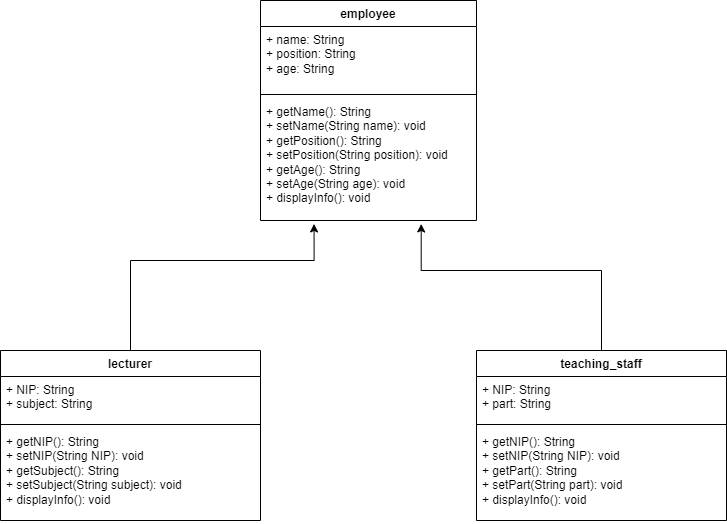

The diagram above was exported from draw.io. Its source (the exported page's mxGraphModel, read from the mxfile embedded in the PNG):
<mxGraphModel dx="1290" dy="603" grid="1" gridSize="10" guides="1" tooltips="1" connect="1" arrows="1" fold="1" page="1" pageScale="1" pageWidth="827" pageHeight="1169" math="0" shadow="0">
  <root>
    <mxCell id="0" />
    <mxCell id="1" parent="0" />
    <mxCell id="fBsm1kwhol2y5aE75Sfc-1" value="employee" style="swimlane;fontStyle=1;align=center;verticalAlign=top;childLayout=stackLayout;horizontal=1;startSize=26;horizontalStack=0;resizeParent=1;resizeParentMax=0;resizeLast=0;collapsible=1;marginBottom=0;whiteSpace=wrap;html=1;" vertex="1" parent="1">
      <mxGeometry x="311" y="50" width="216" height="220" as="geometry" />
    </mxCell>
    <mxCell id="fBsm1kwhol2y5aE75Sfc-2" value="+ name: String&lt;div&gt;+ position: String&lt;br&gt;&lt;/div&gt;&lt;div&gt;+ age: String&lt;br&gt;&lt;/div&gt;" style="text;strokeColor=none;fillColor=none;align=left;verticalAlign=top;spacingLeft=4;spacingRight=4;overflow=hidden;rotatable=0;points=[[0,0.5],[1,0.5]];portConstraint=eastwest;whiteSpace=wrap;html=1;" vertex="1" parent="fBsm1kwhol2y5aE75Sfc-1">
      <mxGeometry y="26" width="216" height="64" as="geometry" />
    </mxCell>
    <mxCell id="fBsm1kwhol2y5aE75Sfc-3" value="" style="line;strokeWidth=1;fillColor=none;align=left;verticalAlign=middle;spacingTop=-1;spacingLeft=3;spacingRight=3;rotatable=0;labelPosition=right;points=[];portConstraint=eastwest;strokeColor=inherit;" vertex="1" parent="fBsm1kwhol2y5aE75Sfc-1">
      <mxGeometry y="90" width="216" height="8" as="geometry" />
    </mxCell>
    <mxCell id="fBsm1kwhol2y5aE75Sfc-4" value="&lt;div&gt;+ getName(): String&lt;br&gt;&lt;/div&gt;&lt;div&gt;+ setName(String name): void&lt;br&gt;&lt;/div&gt;&lt;div&gt;+ getPosition(): String&lt;br&gt;&lt;/div&gt;&lt;div&gt;+ setPosition(String position): void&lt;br&gt;&lt;/div&gt;&lt;div&gt;+ getAge(): String&lt;br&gt;&lt;/div&gt;&lt;div&gt;+ setAge(String age): void&lt;br&gt;&lt;/div&gt;+ displayInfo(): void" style="text;strokeColor=none;fillColor=none;align=left;verticalAlign=top;spacingLeft=4;spacingRight=4;overflow=hidden;rotatable=0;points=[[0,0.5],[1,0.5]];portConstraint=eastwest;whiteSpace=wrap;html=1;" vertex="1" parent="fBsm1kwhol2y5aE75Sfc-1">
      <mxGeometry y="98" width="216" height="122" as="geometry" />
    </mxCell>
    <mxCell id="fBsm1kwhol2y5aE75Sfc-16" style="edgeStyle=orthogonalEdgeStyle;rounded=0;orthogonalLoop=1;jettySize=auto;html=1;entryX=0.248;entryY=1.028;entryDx=0;entryDy=0;entryPerimeter=0;" edge="1" parent="1" source="fBsm1kwhol2y5aE75Sfc-5" target="fBsm1kwhol2y5aE75Sfc-4">
      <mxGeometry relative="1" as="geometry">
        <mxPoint x="181" y="330" as="targetPoint" />
        <Array as="points">
          <mxPoint x="181" y="310" />
          <mxPoint x="365" y="310" />
        </Array>
      </mxGeometry>
    </mxCell>
    <mxCell id="fBsm1kwhol2y5aE75Sfc-5" value="lecturer" style="swimlane;fontStyle=1;align=center;verticalAlign=top;childLayout=stackLayout;horizontal=1;startSize=26;horizontalStack=0;resizeParent=1;resizeParentMax=0;resizeLast=0;collapsible=1;marginBottom=0;whiteSpace=wrap;html=1;" vertex="1" parent="1">
      <mxGeometry x="51" y="400" width="260" height="170" as="geometry" />
    </mxCell>
    <mxCell id="fBsm1kwhol2y5aE75Sfc-6" value="+ NIP: String&lt;div&gt;+ subject: String&lt;/div&gt;" style="text;strokeColor=none;fillColor=none;align=left;verticalAlign=top;spacingLeft=4;spacingRight=4;overflow=hidden;rotatable=0;points=[[0,0.5],[1,0.5]];portConstraint=eastwest;whiteSpace=wrap;html=1;" vertex="1" parent="fBsm1kwhol2y5aE75Sfc-5">
      <mxGeometry y="26" width="260" height="44" as="geometry" />
    </mxCell>
    <mxCell id="fBsm1kwhol2y5aE75Sfc-7" value="" style="line;strokeWidth=1;fillColor=none;align=left;verticalAlign=middle;spacingTop=-1;spacingLeft=3;spacingRight=3;rotatable=0;labelPosition=right;points=[];portConstraint=eastwest;strokeColor=inherit;" vertex="1" parent="fBsm1kwhol2y5aE75Sfc-5">
      <mxGeometry y="70" width="260" height="8" as="geometry" />
    </mxCell>
    <mxCell id="fBsm1kwhol2y5aE75Sfc-8" value="&lt;div&gt;+ getNIP(): String&lt;br&gt;&lt;/div&gt;&lt;div&gt;+ setNIP(String NIP): void&lt;br&gt;&lt;/div&gt;&lt;div&gt;&lt;div&gt;+ getSubject(): String&lt;br&gt;&lt;/div&gt;&lt;div&gt;+ setSubject(String subject): void&lt;/div&gt;&lt;/div&gt;+ displayInfo(): void" style="text;strokeColor=none;fillColor=none;align=left;verticalAlign=top;spacingLeft=4;spacingRight=4;overflow=hidden;rotatable=0;points=[[0,0.5],[1,0.5]];portConstraint=eastwest;whiteSpace=wrap;html=1;" vertex="1" parent="fBsm1kwhol2y5aE75Sfc-5">
      <mxGeometry y="78" width="260" height="92" as="geometry" />
    </mxCell>
    <mxCell id="fBsm1kwhol2y5aE75Sfc-9" value="teaching_staff" style="swimlane;fontStyle=1;align=center;verticalAlign=top;childLayout=stackLayout;horizontal=1;startSize=26;horizontalStack=0;resizeParent=1;resizeParentMax=0;resizeLast=0;collapsible=1;marginBottom=0;whiteSpace=wrap;html=1;" vertex="1" parent="1">
      <mxGeometry x="527" y="400" width="250" height="170" as="geometry" />
    </mxCell>
    <mxCell id="fBsm1kwhol2y5aE75Sfc-10" value="+ NIP: String&lt;div&gt;+ part: String&lt;br&gt;&lt;/div&gt;" style="text;strokeColor=none;fillColor=none;align=left;verticalAlign=top;spacingLeft=4;spacingRight=4;overflow=hidden;rotatable=0;points=[[0,0.5],[1,0.5]];portConstraint=eastwest;whiteSpace=wrap;html=1;" vertex="1" parent="fBsm1kwhol2y5aE75Sfc-9">
      <mxGeometry y="26" width="250" height="44" as="geometry" />
    </mxCell>
    <mxCell id="fBsm1kwhol2y5aE75Sfc-11" value="" style="line;strokeWidth=1;fillColor=none;align=left;verticalAlign=middle;spacingTop=-1;spacingLeft=3;spacingRight=3;rotatable=0;labelPosition=right;points=[];portConstraint=eastwest;strokeColor=inherit;" vertex="1" parent="fBsm1kwhol2y5aE75Sfc-9">
      <mxGeometry y="70" width="250" height="8" as="geometry" />
    </mxCell>
    <mxCell id="fBsm1kwhol2y5aE75Sfc-12" value="&lt;div&gt;+ getNIP(): String&lt;br&gt;&lt;/div&gt;&lt;div&gt;+ setNIP(String NIP): void&lt;br&gt;&lt;/div&gt;&lt;div&gt;&lt;div&gt;+ getPart(): String&lt;br&gt;&lt;/div&gt;&lt;div&gt;+ setPart(String part): void&lt;/div&gt;&lt;/div&gt;+ displayInfo(): void&lt;div&gt;&lt;/div&gt;" style="text;strokeColor=none;fillColor=none;align=left;verticalAlign=top;spacingLeft=4;spacingRight=4;overflow=hidden;rotatable=0;points=[[0,0.5],[1,0.5]];portConstraint=eastwest;whiteSpace=wrap;html=1;" vertex="1" parent="fBsm1kwhol2y5aE75Sfc-9">
      <mxGeometry y="78" width="250" height="92" as="geometry" />
    </mxCell>
    <mxCell id="fBsm1kwhol2y5aE75Sfc-17" style="edgeStyle=orthogonalEdgeStyle;rounded=0;orthogonalLoop=1;jettySize=auto;html=1;entryX=0.744;entryY=1.028;entryDx=0;entryDy=0;entryPerimeter=0;" edge="1" parent="1" source="fBsm1kwhol2y5aE75Sfc-9" target="fBsm1kwhol2y5aE75Sfc-4">
      <mxGeometry relative="1" as="geometry">
        <Array as="points">
          <mxPoint x="652" y="320" />
          <mxPoint x="472" y="320" />
        </Array>
      </mxGeometry>
    </mxCell>
  </root>
</mxGraphModel>